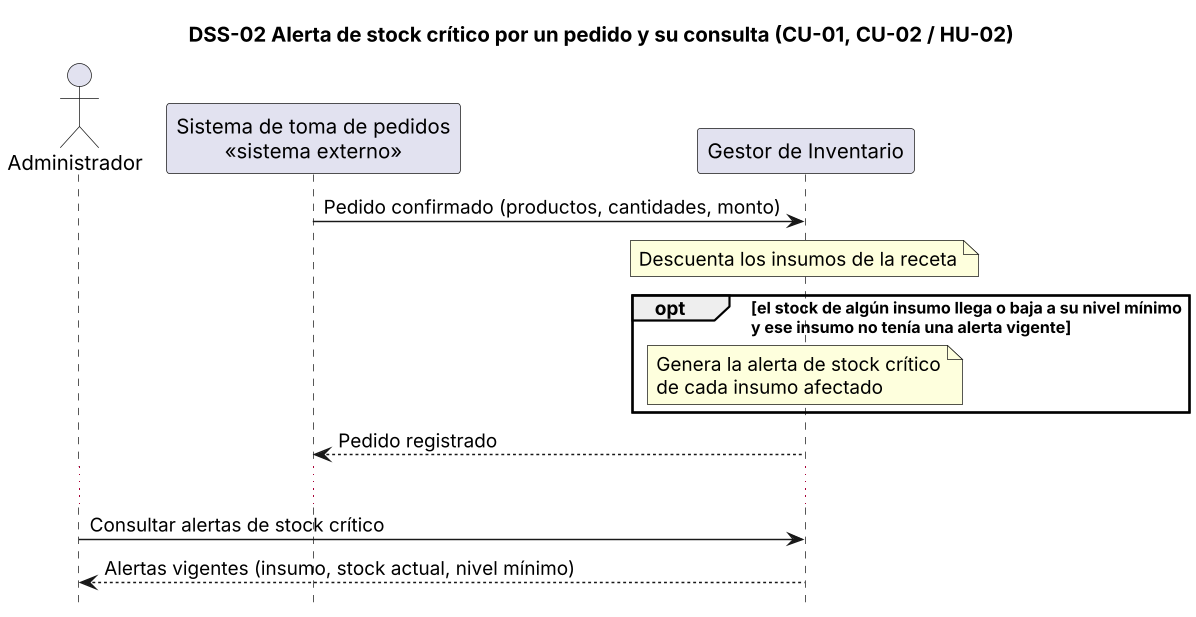

The diagram above was rendered by PlantUML. Its source (embedded in the PNG):
@startuml dss-02
title DSS-02 Alerta de stock crítico por un pedido y su consulta (CU-01, CU-02 / HU-02)
skinparam dpi 140
hide footbox
actor Administrador as Adm
participant "Sistema de toma de pedidos\n<<sistema externo>>" as SP
participant "Gestor de Inventario" as G

SP -> G : Pedido confirmado (productos, cantidades, monto)
note over G : Descuenta los insumos de la receta
opt el stock de algún insumo llega o baja a su nivel mínimo\ny ese insumo no tenía una alerta vigente
  note over G : Genera la alerta de stock crítico\nde cada insumo afectado
end
G --> SP : Pedido registrado
...
Adm -> G : Consultar alertas de stock crítico
G --> Adm : Alertas vigentes (insumo, stock actual, nivel mínimo)
@enduml